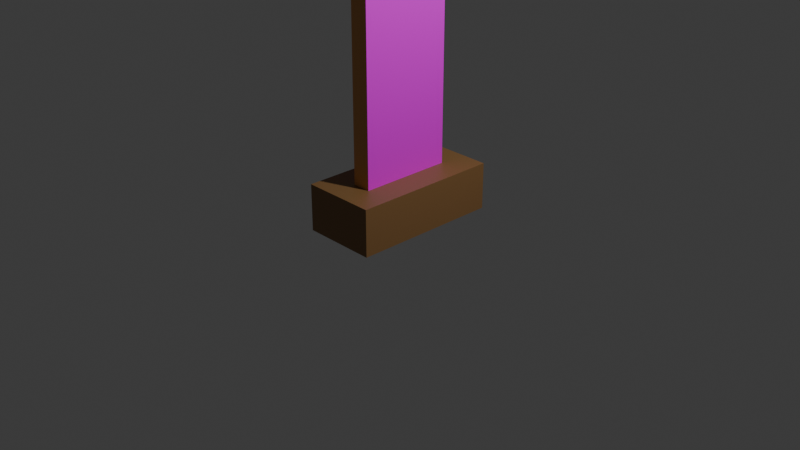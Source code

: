 # Source: 28_Target.blend  (saved by Blender 5.2.44; exported with 4.5.12 LTS)
import bpy
from mathutils import Matrix  # noqa: F401  (used for matrix-valued properties, if any)

bpy.ops.wm.read_factory_settings(use_empty=True)
scene = bpy.context.scene
scene.name = 'Scene'

# ---- collections
col_collection = bpy.data.collections.new('Collection'); scene.collection.children.link(col_collection)

# ---- images (referenced by path relative to the original .blend; pixels are not part of the script)
import os
ASSET_DIR = os.environ.get("B2B_ASSET_DIR", "")  # directory of the original .blend (textures are referenced by path, not embedded)
HERE = os.path.dirname(os.path.abspath(__file__))  # packed textures are extracted next to this script under _unpacked/

def load_image(name, relpath, width, height, colorspace="sRGB"):
    """Load a texture the original file referenced (path relative to the .blend, or extracted next to this script)."""
    p = next((c for c in (os.path.join(HERE, relpath), os.path.join(ASSET_DIR, relpath)) if relpath and os.path.exists(c)), "")
    if p:
        img = bpy.data.images.load(p, check_existing=True)
        img.name = name
    else:  # same state as the original file: an image datablock whose file is absent (Cycles renders it pink)
        img = bpy.data.images.new(name, width, height)
        img.source = "FILE"
        img.filepath = "//" + (relpath or name)
    img.colorspace_settings.name = colorspace
    return img
img_target_png = load_image('target.png', 'target.png', 1024, 1024, 'sRGB')

# ---- materials (node trees are filled in below, after node groups)
mat_target = bpy.data.materials.new('Target')
mat_targetsides = bpy.data.materials.new('TargetSides')
mat_targetbase = bpy.data.materials.new('TargetBase')

# ---- material node trees
mat_target.use_nodes = True; mat_target.node_tree.nodes.clear()
_N = mat_target.node_tree.nodes; _L = mat_target.node_tree.links
n0 = _N.new('ShaderNodeBsdfPrincipled'); n0.name = 'Principled BSDF'; n0.location = (-200, 100)
n0.inputs[10].default_value = 0.005
n1 = _N.new('ShaderNodeOutputMaterial'); n1.name = 'Material Output'; n1.location = (200, 100)
n2 = _N.new('ShaderNodeTexImage'); n2.name = 'Image Texture'; n2.location = (-490, 80)
n2.image = img_target_png
_L.new(n0.outputs[0], n1.inputs[0])
_L.new(n2.outputs[0], n0.inputs[0])
n1.is_active_output = True
mat_targetsides.use_nodes = True; mat_targetsides.node_tree.nodes.clear()
_N = mat_targetsides.node_tree.nodes; _L = mat_targetsides.node_tree.links
n0 = _N.new('ShaderNodeBsdfPrincipled'); n0.name = 'Principled BSDF'; n0.location = (-200, 100)
n0.inputs[0].default_value = (0.6584, 0.2961, 0.09084, 1.0)
n0.inputs[10].default_value = 0.005
n1 = _N.new('ShaderNodeOutputMaterial'); n1.name = 'Material Output'; n1.location = (200, 100)
_L.new(n0.outputs[0], n1.inputs[0])
n1.is_active_output = True
mat_targetbase.use_nodes = True; mat_targetbase.node_tree.nodes.clear()
_N = mat_targetbase.node_tree.nodes; _L = mat_targetbase.node_tree.links
n0 = _N.new('ShaderNodeBsdfPrincipled'); n0.name = 'Principled BSDF'; n0.location = (-200, 100)
n0.inputs[0].default_value = (0.2554, 0.1331, 0.04849, 1.0)
n0.inputs[10].default_value = 0.005
n1 = _N.new('ShaderNodeOutputMaterial'); n1.name = 'Material Output'; n1.location = (200, 100)
_L.new(n0.outputs[0], n1.inputs[0])
n1.is_active_output = True

# ---- world
world_world = bpy.data.worlds.new('World'); scene.world = world_world
world_world.use_nodes = True; world_world.node_tree.nodes.clear()
_N = world_world.node_tree.nodes; _L = world_world.node_tree.links
n0 = _N.new('ShaderNodeOutputWorld'); n0.name = 'World Output'; n0.location = (200, 100)
n1 = _N.new('ShaderNodeBackground'); n1.name = 'Background'; n1.location = (-200, 100)
n1.inputs[0].default_value = (0.05088, 0.05088, 0.05088, 1.0)
_L.new(n1.outputs[0], n0.inputs[0])
n0.is_active_output = True
world_world.color = (0.05088, 0.05088, 0.05088)
world_world.sun_shadow_jitter_overblur = 0.0

# ---- cameras
cam_camera = bpy.data.cameras.new('Camera')
cam_camera.clip_end = 100.0
cam_camera.ortho_scale = 7.314

# ---- lights
light_light = bpy.data.lights.new('Light', 'POINT')
light_light.energy = 1000.0
light_light.shadow_soft_size = 0.1

# ---- meshes
me_cube_775 = bpy.data.meshes.new('Cube.775')
me_cube_775.from_pydata([(-0.5, -0.1, -1.05), (-0.5, -0.1, 1.05), (-0.5, 0.1, -1.05), (-0.5, 0.1, 1.05), (0.5, -0.1, -1.05), (0.5, -0.1, 1.05), (0.5, 0.1, -1.05), (0.5, 0.1, 1.05)], [], [(0, 1, 3, 2), (2, 3, 7, 6), (6, 7, 5, 4), (4, 5, 1, 0), (2, 6, 4, 0), (7, 3, 1, 5)])
me_cube_775.polygons.foreach_set('material_index', [1, 0, 1, 0, 0, 1])
_uv = me_cube_775.uv_layers.new(name='UVMap')
_uv.uv.foreach_set('vector', [0.8058, 0.08786, 0.5255, 0.08786, 0.5255, 0.07452, 0.8058, 0.07452, 0.9734, 0.005887, 0.9734, 1.0, 0.0262, 1.0, 0.0262, 0.005887, 0.8058, 0.07452, 0.5255, 0.07452, 0.5255, 0.06117, 0.8058, 0.06117, 0.8058, 0.1546, 0.5255, 0.1546, 0.5255, 0.08786, 0.8058, 0.08786, 0.8058, 0.1946, 0.8725, 0.1946, 0.8725, 0.2213, 0.8058, 0.2213, 0.8058, 0.1679, 0.8725, 0.1679, 0.8725, 0.1946, 0.8058, 0.1946])
me_cube_775.materials.append(mat_target)
me_cube_775.materials.append(mat_targetsides)
me_cube_775.update()
me_cube_774 = bpy.data.meshes.new('Cube.774')
me_cube_774.from_pydata([(-0.8, -0.4, -0.25), (-0.8, -0.4, 0.25), (-0.8, 0.4, -0.25), (-0.8, 0.4, 0.25), (0.8, -0.4, -0.25), (0.8, -0.4, 0.25), (0.8, 0.4, -0.25), (0.8, 0.4, 0.25)], [], [(0, 1, 3, 2), (2, 3, 7, 6), (6, 7, 5, 4), (4, 5, 1, 0), (2, 6, 4, 0), (7, 3, 1, 5)])
_uv = me_cube_774.uv_layers.new(name='UVMap')
_uv.uv.foreach_set('vector', [0.375, 0.0, 0.625, 0.0, 0.625, 0.25, 0.375, 0.25, 0.375, 0.25, 0.625, 0.25, 0.625, 0.5, 0.375, 0.5, 0.375, 0.5, 0.625, 0.5, 0.625, 0.75, 0.375, 0.75, 0.375, 0.75, 0.625, 0.75, 0.625, 1.0, 0.375, 1.0, 0.125, 0.5, 0.375, 0.5, 0.375, 0.75, 0.125, 0.75, 0.625, 0.5, 0.875, 0.5, 0.875, 0.75, 0.625, 0.75])
me_cube_774.materials.append(mat_targetbase)
me_cube_774.update()

# ---- objects
ob_light = bpy.data.objects.new('Light', light_light)
ob_camera = bpy.data.objects.new('Camera', cam_camera)
ob_cube_766 = bpy.data.objects.new('Cube.766', me_cube_775)
ob_cube_765 = bpy.data.objects.new('Cube.765', me_cube_774)

# ---- transforms, parenting, visibility, modifiers, constraints
ob_light.location = (4.076, 1.005, 5.904)
ob_light.rotation_euler = (0.6503, 0.05522, 1.866)
ob_light.lock_rotations_4d = False
ob_light.empty_display_type = 'ARROWS'
ob_light.color = (0.0, 0.0, 0.0, 0.0)
ob_light.lineart.crease_threshold = 0.0
ob_camera.location = (7.359, -6.926, 4.958)
ob_camera.rotation_euler = (1.109, 0.0, 0.8149)
ob_camera.lock_rotations_4d = False
ob_camera.empty_display_type = 'ARROWS'
ob_camera.color = (0.0, 0.0, 0.0, 0.0)
ob_camera.display_type = 'WIRE'
ob_camera.lineart.crease_threshold = 0.0
ob_cube_766.location = (0.0, 0.0, 1.55)
ob_cube_766.rotation_euler = (0.0, -0.0, 4.712)
ob_cube_765.location = (0.0, 0.0, 0.25)
ob_cube_765.rotation_euler = (0.0, -0.0, 4.712)

# ---- collection membership
col_collection.objects.link(ob_light)
col_collection.objects.link(ob_camera)
col_collection.objects.link(ob_cube_766)
col_collection.objects.link(ob_cube_765)

# ---- scene / render settings (as saved in the file)
scene.camera = ob_camera
scene.frame_start = 1; scene.frame_end = 250; scene.frame_set(1)
scene.render.engine = 'BLENDER_EEVEE_NEXT'
scene.render.bake_bias = 0.0
scene.render.bake_samples = 0
scene.render.compositor_device = 'GPU'
scene.eevee.use_volume_custom_range = False
scene.eevee.fast_gi_thickness_near = 0.1
scene.eevee.fast_gi_thickness_far = 0.0
scene.eevee.ray_tracing_options.screen_trace_thickness = 0.1
bpy.context.view_layer.update()
